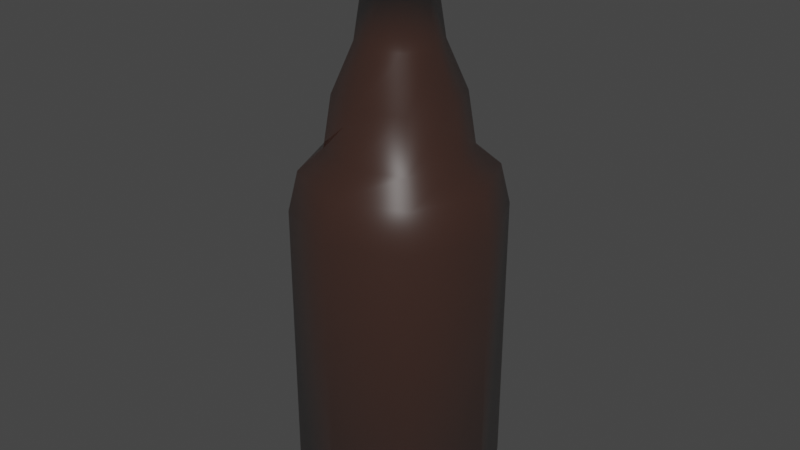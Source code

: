 # Source: Butelka_br_zowa.blend  (saved by Blender 2.83.19; exported with 4.5.12 LTS)
import bpy
from mathutils import Matrix  # noqa: F401  (used for matrix-valued properties, if any)

bpy.ops.wm.read_factory_settings(use_empty=True)
scene = bpy.context.scene
scene.name = 'Scene'

# ---- collections
col_collection = bpy.data.collections.new('Collection'); scene.collection.children.link(col_collection)

# ---- materials (node trees are filled in below, after node groups)
mat_material = bpy.data.materials.new('Material')
mat_material.alpha_threshold = 0.0
mat_material.use_transparent_shadow = False
mat_material.line_color = (0.0, 0.0, 0.0, 1.0)

# ---- material node trees
mat_material.use_nodes = True; mat_material.node_tree.nodes.clear()
_N = mat_material.node_tree.nodes; _L = mat_material.node_tree.links
n0 = _N.new('ShaderNodeOutputMaterial'); n0.name = 'Material Output'; n0.location = (300, 300)
n1 = _N.new('ShaderNodeBsdfPrincipled'); n1.name = 'Principled BSDF'; n1.location = (-2, 323)
n1.distribution = 'GGX'
n1.subsurface_method = 'BURLEY'
n1.inputs[0].default_value = (0.05286, 0.01238, 0.003318, 1.0)
n1.inputs[2].default_value = 0.4
n1.inputs[3].default_value = 1.45
n1.inputs[4].default_value = 0.5
n1.inputs[27].default_value = (0.0, 0.0, 0.0, 1.0)
n1.inputs[28].default_value = 1.0
_L.new(n1.outputs[0], n0.inputs[0])
n0.is_active_output = True

# ---- world
world_world = bpy.data.worlds.new('World'); scene.world = world_world
world_world.use_nodes = True; world_world.node_tree.nodes.clear()
_N = world_world.node_tree.nodes; _L = world_world.node_tree.links
n0 = _N.new('ShaderNodeOutputWorld'); n0.name = 'World Output'; n0.location = (300, 300)
n1 = _N.new('ShaderNodeBackground'); n1.name = 'Background'; n1.location = (10, 300)
n1.inputs[0].default_value = (0.05088, 0.05088, 0.05088, 1.0)
_L.new(n1.outputs[0], n0.inputs[0])
n0.is_active_output = True
world_world.color = (0.05088, 0.05088, 0.05088)
world_world.use_sun_shadow = False
world_world.sun_shadow_jitter_overblur = 0.0

# ---- meshes
me_cube = bpy.data.meshes.new('Cube')
me_cube.from_pydata([(0.03756, -3.757e-08, 0.2743), (0.03512, -3.496e-08, 0.2548), (0.0431, -3.046e-08, 0.2213), (0.03193, -3.046e-08, 0.2213), (0.03991, -2.359e-08, 0.1702), (0.06066, -1.716e-08, 0.1223), (0.06865, -1.03e-08, 0.07125), (0.1022, -2.145e-09, -0.2752), (0.09259, -7.507e-09, 0.0505), (0.1022, -2.145e-09, 0.01059), (0.0, 0.0, -0.2911), (0.07663, 0.0, -0.2911), (0.02656, 0.02656, 0.2743), (0.02483, 0.02483, 0.2548), (0.03048, 0.03048, 0.2213), (0.02258, 0.02258, 0.2213), (0.02822, 0.02822, 0.1702), (0.0429, 0.0429, 0.1223), (0.04854, 0.04854, 0.07125), (0.07224, 0.07224, -0.2752), (0.06547, 0.06547, 0.0505), (0.07224, 0.07224, 0.01059), (0.05418, 0.05418, -0.2911), (3.593e-08, 0.03756, 0.2743), (3.343e-08, 0.03512, 0.2548), (2.857e-08, 0.0431, 0.2213), (2.906e-08, 0.03193, 0.2213), (2.185e-08, 0.03991, 0.1702), (1.451e-08, 0.06066, 0.1223), (7.295e-09, 0.06865, 0.07125), (-2.321e-09, 0.1022, -0.2752), (3.46e-09, 0.09259, 0.0505), (-2.321e-09, 0.1022, 0.01059), (-3.349e-09, 0.07663, -0.2911), (-0.02656, 0.02656, 0.2743), (-0.02483, 0.02483, 0.2548), (-0.03048, 0.03048, 0.2213), (-0.02258, 0.02258, 0.2213), (-0.02822, 0.02822, 0.1702), (-0.0429, 0.0429, 0.1223), (-0.04854, 0.04854, 0.07125), (-0.07224, 0.07224, -0.2752), (-0.06547, 0.06547, 0.0505), (-0.07224, 0.07224, 0.01059), (-0.05418, 0.05418, -0.2911), (-0.03756, 3.429e-08, 0.2743), (-0.03512, 3.189e-08, 0.2548), (-0.0431, 2.669e-08, 0.2213), (-0.03193, 2.767e-08, 0.2213), (-0.03991, 2.01e-08, 0.1702), (-0.06066, 1.186e-08, 0.1223), (-0.06865, 4.294e-09, 0.07125), (-0.1022, -6.787e-09, -0.2752), (-0.09259, -5.874e-10, 0.0505), (-0.1022, -6.787e-09, 0.01059), (-0.07663, -6.699e-09, -0.2911), (-0.02656, -0.02656, 0.2743), (-0.02483, -0.02483, 0.2548), (-0.03048, -0.03048, 0.2213), (-0.02258, -0.02258, 0.2213), (-0.02822, -0.02822, 0.1702), (-0.0429, -0.0429, 0.1223), (-0.04854, -0.04854, 0.07125), (-0.07224, -0.07224, -0.2752), (-0.06547, -0.06547, 0.0505), (-0.07224, -0.07224, 0.01059), (-0.05418, -0.05418, -0.2911), (-3.712e-08, -0.03756, 0.2743), (-3.454e-08, -0.03512, 0.2548), (-2.994e-08, -0.0431, 0.2213), (-3.008e-08, -0.03193, 0.2213), (-2.312e-08, -0.03991, 0.1702), (-1.644e-08, -0.06066, 0.1223), (-9.477e-09, -0.06865, 0.07125), (-9.265e-10, -0.1022, -0.2752), (-6.403e-09, -0.09259, 0.0505), (-9.265e-10, -0.1022, 0.01059), (9.138e-10, -0.07663, -0.2911), (-2.657e-08, -2.657e-08, 0.2743), (0.02656, -0.02656, 0.2743), (0.02483, -0.02483, 0.2548), (0.03048, -0.03048, 0.2213), (0.02258, -0.02258, 0.2213), (0.02822, -0.02822, 0.1702), (0.0429, -0.0429, 0.1223), (0.04854, -0.04854, 0.07125), (0.07224, -0.07224, -0.2752), (0.06547, -0.06547, 0.0505), (0.07224, -0.07224, 0.01059), (0.05418, -0.05418, -0.2911)], [], [(0, 78, 12), (12, 78, 23), (23, 78, 34), (34, 78, 45), (45, 78, 56), (56, 78, 67), (67, 78, 79), (79, 78, 0), (4, 3, 15, 16), (16, 15, 26, 27), (27, 26, 37, 38), (38, 37, 48, 49), (49, 48, 59, 60), (60, 59, 70, 71), (71, 70, 82, 83), (83, 82, 3, 4), (3, 2, 14, 15), (15, 14, 25, 26), (26, 25, 36, 37), (37, 36, 47, 48), (48, 47, 58, 59), (59, 58, 69, 70), (70, 69, 81, 82), (82, 81, 2, 3), (2, 1, 13, 14), (14, 13, 24, 25), (25, 24, 35, 36), (36, 35, 46, 47), (47, 46, 57, 58), (58, 57, 68, 69), (69, 68, 80, 81), (81, 80, 1, 2), (1, 0, 12, 13), (13, 12, 23, 24), (24, 23, 34, 35), (35, 34, 45, 46), (46, 45, 56, 57), (57, 56, 67, 68), (68, 67, 79, 80), (80, 79, 0, 1), (5, 4, 16, 17), (17, 16, 27, 28), (28, 27, 38, 39), (39, 38, 49, 50), (50, 49, 60, 61), (61, 60, 71, 72), (72, 71, 83, 84), (84, 83, 4, 5), (10, 11, 22), (10, 22, 33), (10, 33, 44), (10, 44, 55), (10, 55, 66), (10, 66, 77), (10, 77, 89), (10, 89, 11), (8, 6, 18, 20), (20, 18, 29, 31), (31, 29, 40, 42), (42, 40, 51, 53), (53, 51, 62, 64), (64, 62, 73, 75), (75, 73, 85, 87), (87, 85, 6, 8), (11, 7, 19, 22), (22, 19, 30, 33), (33, 30, 41, 44), (44, 41, 52, 55), (55, 52, 63, 66), (66, 63, 74, 77), (77, 74, 86, 89), (89, 86, 7, 11), (7, 9, 21, 19), (19, 21, 32, 30), (30, 32, 43, 41), (41, 43, 54, 52), (52, 54, 65, 63), (63, 65, 76, 74), (74, 76, 88, 86), (86, 88, 9, 7), (6, 5, 17, 18), (18, 17, 28, 29), (29, 28, 39, 40), (40, 39, 50, 51), (51, 50, 61, 62), (62, 61, 72, 73), (73, 72, 84, 85), (85, 84, 5, 6), (9, 8, 20, 21), (21, 20, 31, 32), (32, 31, 42, 43), (43, 42, 53, 54), (54, 53, 64, 65), (65, 64, 75, 76), (76, 75, 87, 88), (88, 87, 8, 9)])
me_cube.polygons.foreach_set('use_smooth', [True] * 96)
_uv = me_cube.uv_layers.new(name='UVMap')
_uv.uv.foreach_set('vector', [0.0, 1.585, 0.125, 1.585, 0.125, 1.585, 0.125, 1.585, 0.25, 1.585, 0.25, 1.585, 0.25, 1.585, 0.375, 1.585, 0.375, 1.585, 0.375, 1.585, 0.5, 1.585, 0.5, 1.585, 0.5, 1.585, 0.625, 1.585, 0.625, 1.585, 0.625, 1.585, 0.75, 1.585, 0.75, 1.585, 0.75, 1.585, 0.875, 1.585, 0.875, 1.585, 0.875, 1.585, 1.0, 1.585, 1.0, 1.585, 0.0, 0.984, 0.0, 1.279, 0.125, 1.279, 0.125, 0.984, 0.125, 0.984, 0.125, 1.279, 0.25, 1.279, 0.25, 0.984, 0.25, 0.984, 0.25, 1.279, 0.375, 1.279, 0.375, 0.984, 0.375, 0.984, 0.375, 1.279, 0.5, 1.279, 0.5, 0.984, 0.5, 0.984, 0.5, 1.279, 0.625, 1.279, 0.625, 0.984, 0.625, 0.984, 0.625, 1.279, 0.75, 1.279, 0.75, 0.984, 0.75, 0.984, 0.75, 1.279, 0.875, 1.279, 0.875, 0.984, 0.875, 0.984, 0.875, 1.279, 1.0, 1.279, 1.0, 0.984, 0.0, 1.279, 0.0, 1.279, 0.125, 1.279, 0.125, 1.279, 0.125, 1.279, 0.125, 1.279, 0.25, 1.279, 0.25, 1.279, 0.25, 1.279, 0.25, 1.279, 0.375, 1.279, 0.375, 1.279, 0.375, 1.279, 0.375, 1.279, 0.5, 1.279, 0.5, 1.279, 0.5, 1.279, 0.5, 1.279, 0.625, 1.279, 0.625, 1.279, 0.625, 1.279, 0.625, 1.279, 0.75, 1.279, 0.75, 1.279, 0.75, 1.279, 0.75, 1.279, 0.875, 1.279, 0.875, 1.279, 0.875, 1.279, 0.875, 1.279, 1.0, 1.279, 1.0, 1.279, 0.0, 1.279, 0.0, 1.473, 0.125, 1.473, 0.125, 1.279, 0.125, 1.279, 0.125, 1.473, 0.25, 1.473, 0.25, 1.279, 0.25, 1.279, 0.25, 1.473, 0.375, 1.473, 0.375, 1.279, 0.375, 1.279, 0.375, 1.473, 0.5, 1.473, 0.5, 1.279, 0.5, 1.279, 0.5, 1.473, 0.625, 1.473, 0.625, 1.279, 0.625, 1.279, 0.625, 1.473, 0.75, 1.473, 0.75, 1.279, 0.75, 1.279, 0.75, 1.473, 0.875, 1.473, 0.875, 1.279, 0.875, 1.279, 0.875, 1.473, 1.0, 1.473, 1.0, 1.279, 0.0, 1.473, 0.0, 1.585, 0.125, 1.585, 0.125, 1.473, 0.125, 1.473, 0.125, 1.585, 0.25, 1.585, 0.25, 1.473, 0.25, 1.473, 0.25, 1.585, 0.375, 1.585, 0.375, 1.473, 0.375, 1.473, 0.375, 1.585, 0.5, 1.585, 0.5, 1.473, 0.5, 1.473, 0.5, 1.585, 0.625, 1.585, 0.625, 1.473, 0.625, 1.473, 0.625, 1.585, 0.75, 1.585, 0.75, 1.473, 0.75, 1.473, 0.75, 1.585, 0.875, 1.585, 0.875, 1.473, 0.875, 1.473, 0.875, 1.585, 1.0, 1.585, 1.0, 1.473, 0.0, 0.7071, 0.0, 0.984, 0.125, 0.984, 0.125, 0.7071, 0.125, 0.7071, 0.125, 0.984, 0.25, 0.984, 0.25, 0.7071, 0.25, 0.7071, 0.25, 0.984, 0.375, 0.984, 0.375, 0.7071, 0.375, 0.7071, 0.375, 0.984, 0.5, 0.984, 0.5, 0.7071, 0.5, 0.7071, 0.5, 0.984, 0.625, 0.984, 0.625, 0.7071, 0.625, 0.7071, 0.625, 0.984, 0.75, 0.984, 0.75, 0.7071, 0.75, 0.7071, 0.75, 0.984, 0.875, 0.984, 0.875, 0.7071, 0.875, 0.7071, 0.875, 0.984, 1.0, 0.984, 1.0, 0.7071, 0.0, -1.683, 0.0, -1.683, 0.125, -1.683, 0.125, -1.683, 0.125, -1.683, 0.25, -1.683, 0.25, -1.683, 0.25, -1.683, 0.375, -1.683, 0.375, -1.683, 0.375, -1.683, 0.5, -1.683, 0.5, -1.683, 0.5, -1.683, 0.625, -1.683, 0.625, -1.683, 0.625, -1.683, 0.75, -1.683, 0.75, -1.683, 0.75, -1.683, 0.875, -1.683, 0.875, -1.683, 0.875, -1.683, 1.0, -1.683, 0.0, 0.2919, 0.0, 0.4118, 0.125, 0.4118, 0.125, 0.2919, 0.125, 0.2919, 0.125, 0.4118, 0.25, 0.4118, 0.25, 0.2919, 0.25, 0.2919, 0.25, 0.4118, 0.375, 0.4118, 0.375, 0.2919, 0.375, 0.2919, 0.375, 0.4118, 0.5, 0.4118, 0.5, 0.2919, 0.5, 0.2919, 0.5, 0.4118, 0.625, 0.4118, 0.625, 0.2919, 0.625, 0.2919, 0.625, 0.4118, 0.75, 0.4118, 0.75, 0.2919, 0.75, 0.2919, 0.75, 0.4118, 0.875, 0.4118, 0.875, 0.2919, 0.875, 0.2919, 0.875, 0.4118, 1.0, 0.4118, 1.0, 0.2919, 0.0, -1.683, 0.0, -1.591, 0.125, -1.591, 0.125, -1.683, 0.125, -1.683, 0.125, -1.591, 0.25, -1.591, 0.25, -1.683, 0.25, -1.683, 0.25, -1.591, 0.375, -1.591, 0.375, -1.683, 0.375, -1.683, 0.375, -1.591, 0.5, -1.591, 0.5, -1.683, 0.5, -1.683, 0.5, -1.591, 0.625, -1.591, 0.625, -1.683, 0.625, -1.683, 0.625, -1.591, 0.75, -1.591, 0.75, -1.683, 0.75, -1.683, 0.75, -1.591, 0.875, -1.591, 0.875, -1.683, 0.875, -1.683, 0.875, -1.591, 1.0, -1.591, 1.0, -1.683, 0.0, -1.591, 0.0, 0.06119, 0.125, 0.06119, 0.125, -1.591, 0.125, -1.591, 0.125, 0.06119, 0.25, 0.06119, 0.25, -1.591, 0.25, -1.591, 0.25, 0.06119, 0.375, 0.06119, 0.375, -1.591, 0.375, -1.591, 0.375, 0.06119, 0.5, 0.06119, 0.5, -1.591, 0.5, -1.591, 0.5, 0.06119, 0.625, 0.06119, 0.625, -1.591, 0.625, -1.591, 0.625, 0.06119, 0.75, 0.06119, 0.75, -1.591, 0.75, -1.591, 0.75, 0.06119, 0.875, 0.06119, 0.875, -1.591, 0.875, -1.591, 0.875, 0.06119, 1.0, 0.06119, 1.0, -1.591, 0.0, 0.4118, 0.0, 0.7071, 0.125, 0.7071, 0.125, 0.4118, 0.125, 0.4118, 0.125, 0.7071, 0.25, 0.7071, 0.25, 0.4118, 0.25, 0.4118, 0.25, 0.7071, 0.375, 0.7071, 0.375, 0.4118, 0.375, 0.4118, 0.375, 0.7071, 0.5, 0.7071, 0.5, 0.4118, 0.5, 0.4118, 0.5, 0.7071, 0.625, 0.7071, 0.625, 0.4118, 0.625, 0.4118, 0.625, 0.7071, 0.75, 0.7071, 0.75, 0.4118, 0.75, 0.4118, 0.75, 0.7071, 0.875, 0.7071, 0.875, 0.4118, 0.875, 0.4118, 0.875, 0.7071, 1.0, 0.7071, 1.0, 0.4118, 0.0, 0.06119, 0.0, 0.2919, 0.125, 0.2919, 0.125, 0.06119, 0.125, 0.06119, 0.125, 0.2919, 0.25, 0.2919, 0.25, 0.06119, 0.25, 0.06119, 0.25, 0.2919, 0.375, 0.2919, 0.375, 0.06119, 0.375, 0.06119, 0.375, 0.2919, 0.5, 0.2919, 0.5, 0.06119, 0.5, 0.06119, 0.5, 0.2919, 0.625, 0.2919, 0.625, 0.06119, 0.625, 0.06119, 0.625, 0.2919, 0.75, 0.2919, 0.75, 0.06119, 0.75, 0.06119, 0.75, 0.2919, 0.875, 0.2919, 0.875, 0.06119, 0.875, 0.06119, 0.875, 0.2919, 1.0, 0.2919, 1.0, 0.06119])
me_cube.materials.append(mat_material)
me_cube.use_remesh_preserve_volume = False
me_cube.use_remesh_preserve_attributes = False
me_cube.use_mirror_vertex_groups = False
me_cube.update()

# ---- objects
ob_cube = bpy.data.objects.new('Cube', me_cube)

# ---- transforms, parenting, visibility, modifiers, constraints
ob_cube.location = (0.0, 0.0, 0.0)
ob_cube.lock_rotations_4d = False
ob_cube.lock_scale = (True, True, True)
ob_cube.empty_display_type = 'ARROWS'
ob_cube.lineart.crease_threshold = 0.0

# ---- collection membership
col_collection.objects.link(ob_cube)

# ---- scene / render settings (as saved in the file)
scene.frame_start = 1; scene.frame_end = 250; scene.frame_set(1)
scene.render.engine = 'BLENDER_EEVEE_NEXT'
scene.cycles.use_denoising = False
scene.cycles.samples = 128
scene.cycles.sampling_pattern = 'TABULATED_SOBOL'
scene.cycles.use_adaptive_sampling = False
scene.cycles.use_light_tree = False
scene.view_settings.view_transform = 'Filmic'
bpy.context.view_layer.update()

# ---- added for rendering (the .blend has no active camera and no usable light): camera, sun
cam_auto = bpy.data.cameras.new('AutoCamera')
cam_auto.lens = 50.0
cam_auto.sensor_width = 36.0
cam_auto.clip_end = 1000.0
ob_auto_camera = bpy.data.objects.new('AutoCamera', cam_auto)
scene.collection.objects.link(ob_auto_camera)
ob_auto_camera.location = (0.587482, -0.704979, 0.461548)
ob_auto_camera.rotation_euler = (1.09748, -7.21219e-08, 0.694738)
scene.camera = ob_auto_camera
light_auto_sun = bpy.data.lights.new('AutoSun', 'SUN')
light_auto_sun.energy = 3.0
light_auto_sun.angle = 0.0523599
ob_auto_sun = bpy.data.objects.new('AutoSun', light_auto_sun)
scene.collection.objects.link(ob_auto_sun)
ob_auto_sun.rotation_euler = (0.872665, 0.174533, 0.523599)
bpy.context.view_layer.update()
